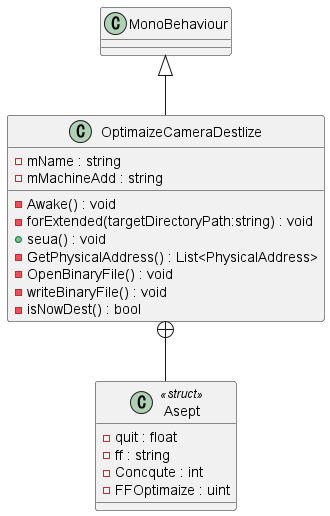

The diagram above was rendered by PlantUML. Its source (embedded in the PNG):
@startuml
class OptimaizeCameraDestlize {
    - mName : string
    - mMachineAdd : string
    - Awake() : void
    - forExtended(targetDirectoryPath:string) : void
    + seua() : void
    - GetPhysicalAddress() : List<PhysicalAddress>
    - OpenBinaryFile() : void
    - writeBinaryFile() : void
    - isNowDest() : bool
}
class Asept <<struct>> {
    - quit : float
    - ff : string
    - Concqute : int
    - FFOptimaize : uint
}
MonoBehaviour <|-- OptimaizeCameraDestlize
OptimaizeCameraDestlize +-- Asept
@enduml